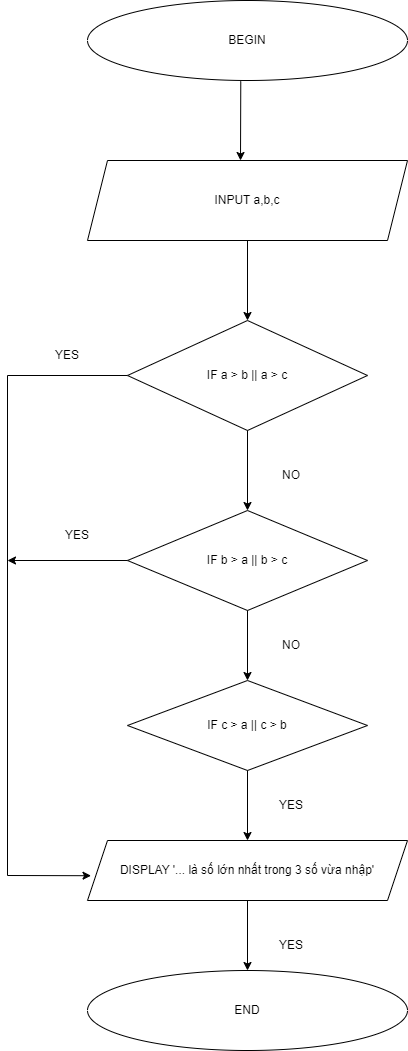

The diagram above was exported from draw.io. Its source (the exported page's mxGraphModel, read from the mxfile embedded in the PNG):
<mxGraphModel dx="994" dy="564" grid="1" gridSize="10" guides="1" tooltips="1" connect="1" arrows="1" fold="1" page="1" pageScale="1" pageWidth="827" pageHeight="1169" math="0" shadow="0">
  <root>
    <mxCell id="WIyWlLk6GJQsqaUBKTNV-0" />
    <mxCell id="WIyWlLk6GJQsqaUBKTNV-1" parent="WIyWlLk6GJQsqaUBKTNV-0" />
    <mxCell id="QbsJgWJqFWnA2SXG8Loi-0" value="BEGIN" style="ellipse;whiteSpace=wrap;html=1;" vertex="1" parent="WIyWlLk6GJQsqaUBKTNV-1">
      <mxGeometry x="240" y="40" width="320" height="80" as="geometry" />
    </mxCell>
    <mxCell id="QbsJgWJqFWnA2SXG8Loi-1" value="" style="endArrow=classic;html=1;rounded=0;exitX=0.479;exitY=1.01;exitDx=0;exitDy=0;exitPerimeter=0;" edge="1" parent="WIyWlLk6GJQsqaUBKTNV-1" source="QbsJgWJqFWnA2SXG8Loi-0">
      <mxGeometry width="50" height="50" relative="1" as="geometry">
        <mxPoint x="380" y="170" as="sourcePoint" />
        <mxPoint x="393" y="200" as="targetPoint" />
      </mxGeometry>
    </mxCell>
    <mxCell id="QbsJgWJqFWnA2SXG8Loi-2" value="INPUT a,b,c" style="shape=parallelogram;perimeter=parallelogramPerimeter;whiteSpace=wrap;html=1;fixedSize=1;" vertex="1" parent="WIyWlLk6GJQsqaUBKTNV-1">
      <mxGeometry x="240" y="200" width="320" height="80" as="geometry" />
    </mxCell>
    <mxCell id="QbsJgWJqFWnA2SXG8Loi-3" value="IF a &amp;gt; b || a &amp;gt; c" style="rhombus;whiteSpace=wrap;html=1;" vertex="1" parent="WIyWlLk6GJQsqaUBKTNV-1">
      <mxGeometry x="280" y="360" width="240" height="110" as="geometry" />
    </mxCell>
    <mxCell id="QbsJgWJqFWnA2SXG8Loi-4" value="IF b &amp;gt; a || b &amp;gt; c" style="rhombus;whiteSpace=wrap;html=1;" vertex="1" parent="WIyWlLk6GJQsqaUBKTNV-1">
      <mxGeometry x="280" y="550" width="240" height="100" as="geometry" />
    </mxCell>
    <mxCell id="QbsJgWJqFWnA2SXG8Loi-6" value="IF c &amp;gt; a || c &amp;gt; b" style="rhombus;whiteSpace=wrap;html=1;" vertex="1" parent="WIyWlLk6GJQsqaUBKTNV-1">
      <mxGeometry x="280" y="720" width="240" height="90" as="geometry" />
    </mxCell>
    <mxCell id="QbsJgWJqFWnA2SXG8Loi-7" value="DISPLAY '... là số lớn nhất trong 3 số vừa nhập'" style="shape=parallelogram;perimeter=parallelogramPerimeter;whiteSpace=wrap;html=1;fixedSize=1;" vertex="1" parent="WIyWlLk6GJQsqaUBKTNV-1">
      <mxGeometry x="240" y="880" width="320" height="60" as="geometry" />
    </mxCell>
    <mxCell id="QbsJgWJqFWnA2SXG8Loi-8" value="END" style="ellipse;whiteSpace=wrap;html=1;" vertex="1" parent="WIyWlLk6GJQsqaUBKTNV-1">
      <mxGeometry x="240" y="1010" width="320" height="80" as="geometry" />
    </mxCell>
    <mxCell id="QbsJgWJqFWnA2SXG8Loi-9" value="" style="endArrow=classic;html=1;rounded=0;exitX=0.5;exitY=1;exitDx=0;exitDy=0;entryX=0.5;entryY=0;entryDx=0;entryDy=0;" edge="1" parent="WIyWlLk6GJQsqaUBKTNV-1" source="QbsJgWJqFWnA2SXG8Loi-2" target="QbsJgWJqFWnA2SXG8Loi-3">
      <mxGeometry width="50" height="50" relative="1" as="geometry">
        <mxPoint x="390" y="350" as="sourcePoint" />
        <mxPoint x="440" y="300" as="targetPoint" />
      </mxGeometry>
    </mxCell>
    <mxCell id="QbsJgWJqFWnA2SXG8Loi-10" value="" style="endArrow=classic;html=1;rounded=0;exitX=0.5;exitY=1;exitDx=0;exitDy=0;entryX=0.5;entryY=0;entryDx=0;entryDy=0;" edge="1" parent="WIyWlLk6GJQsqaUBKTNV-1" source="QbsJgWJqFWnA2SXG8Loi-3" target="QbsJgWJqFWnA2SXG8Loi-4">
      <mxGeometry width="50" height="50" relative="1" as="geometry">
        <mxPoint x="390" y="550" as="sourcePoint" />
        <mxPoint x="440" y="500" as="targetPoint" />
      </mxGeometry>
    </mxCell>
    <mxCell id="QbsJgWJqFWnA2SXG8Loi-11" value="" style="endArrow=classic;html=1;rounded=0;exitX=0;exitY=0.5;exitDx=0;exitDy=0;entryX=0.011;entryY=0.587;entryDx=0;entryDy=0;entryPerimeter=0;" edge="1" parent="WIyWlLk6GJQsqaUBKTNV-1" source="QbsJgWJqFWnA2SXG8Loi-3" target="QbsJgWJqFWnA2SXG8Loi-7">
      <mxGeometry width="50" height="50" relative="1" as="geometry">
        <mxPoint x="200" y="470" as="sourcePoint" />
        <mxPoint x="210" y="630" as="targetPoint" />
        <Array as="points">
          <mxPoint x="160" y="415" />
          <mxPoint x="160" y="915" />
        </Array>
      </mxGeometry>
    </mxCell>
    <mxCell id="QbsJgWJqFWnA2SXG8Loi-12" value="YES" style="text;html=1;strokeColor=none;fillColor=none;align=center;verticalAlign=middle;whiteSpace=wrap;rounded=0;" vertex="1" parent="WIyWlLk6GJQsqaUBKTNV-1">
      <mxGeometry x="190" y="380" width="60" height="30" as="geometry" />
    </mxCell>
    <mxCell id="QbsJgWJqFWnA2SXG8Loi-13" value="NO" style="text;html=1;strokeColor=none;fillColor=none;align=center;verticalAlign=middle;whiteSpace=wrap;rounded=0;" vertex="1" parent="WIyWlLk6GJQsqaUBKTNV-1">
      <mxGeometry x="414" y="500" width="60" height="30" as="geometry" />
    </mxCell>
    <mxCell id="QbsJgWJqFWnA2SXG8Loi-14" value="" style="endArrow=classic;html=1;rounded=0;exitX=0.5;exitY=1;exitDx=0;exitDy=0;entryX=0.5;entryY=0;entryDx=0;entryDy=0;" edge="1" parent="WIyWlLk6GJQsqaUBKTNV-1" source="QbsJgWJqFWnA2SXG8Loi-4" target="QbsJgWJqFWnA2SXG8Loi-6">
      <mxGeometry width="50" height="50" relative="1" as="geometry">
        <mxPoint x="390" y="720" as="sourcePoint" />
        <mxPoint x="440" y="670" as="targetPoint" />
      </mxGeometry>
    </mxCell>
    <mxCell id="QbsJgWJqFWnA2SXG8Loi-15" value="NO" style="text;html=1;strokeColor=none;fillColor=none;align=center;verticalAlign=middle;whiteSpace=wrap;rounded=0;" vertex="1" parent="WIyWlLk6GJQsqaUBKTNV-1">
      <mxGeometry x="414" y="670" width="60" height="30" as="geometry" />
    </mxCell>
    <mxCell id="QbsJgWJqFWnA2SXG8Loi-16" value="" style="endArrow=classic;html=1;rounded=0;exitX=0;exitY=0.5;exitDx=0;exitDy=0;" edge="1" parent="WIyWlLk6GJQsqaUBKTNV-1" source="QbsJgWJqFWnA2SXG8Loi-4">
      <mxGeometry width="50" height="50" relative="1" as="geometry">
        <mxPoint x="390" y="780" as="sourcePoint" />
        <mxPoint x="160" y="600" as="targetPoint" />
      </mxGeometry>
    </mxCell>
    <mxCell id="QbsJgWJqFWnA2SXG8Loi-18" value="YES" style="text;html=1;strokeColor=none;fillColor=none;align=center;verticalAlign=middle;whiteSpace=wrap;rounded=0;" vertex="1" parent="WIyWlLk6GJQsqaUBKTNV-1">
      <mxGeometry x="200" y="560" width="60" height="30" as="geometry" />
    </mxCell>
    <mxCell id="QbsJgWJqFWnA2SXG8Loi-19" value="" style="endArrow=classic;html=1;rounded=0;exitX=0.5;exitY=1;exitDx=0;exitDy=0;entryX=0.5;entryY=0;entryDx=0;entryDy=0;" edge="1" parent="WIyWlLk6GJQsqaUBKTNV-1" source="QbsJgWJqFWnA2SXG8Loi-6" target="QbsJgWJqFWnA2SXG8Loi-7">
      <mxGeometry width="50" height="50" relative="1" as="geometry">
        <mxPoint x="380" y="870" as="sourcePoint" />
        <mxPoint x="430" y="820" as="targetPoint" />
      </mxGeometry>
    </mxCell>
    <mxCell id="QbsJgWJqFWnA2SXG8Loi-20" value="YES" style="text;html=1;strokeColor=none;fillColor=none;align=center;verticalAlign=middle;whiteSpace=wrap;rounded=0;" vertex="1" parent="WIyWlLk6GJQsqaUBKTNV-1">
      <mxGeometry x="414" y="830" width="60" height="30" as="geometry" />
    </mxCell>
    <mxCell id="QbsJgWJqFWnA2SXG8Loi-21" value="" style="endArrow=classic;html=1;rounded=0;exitX=0.5;exitY=1;exitDx=0;exitDy=0;entryX=0.5;entryY=0;entryDx=0;entryDy=0;" edge="1" parent="WIyWlLk6GJQsqaUBKTNV-1" source="QbsJgWJqFWnA2SXG8Loi-7" target="QbsJgWJqFWnA2SXG8Loi-8">
      <mxGeometry width="50" height="50" relative="1" as="geometry">
        <mxPoint x="390" y="1020" as="sourcePoint" />
        <mxPoint x="440" y="970" as="targetPoint" />
      </mxGeometry>
    </mxCell>
    <mxCell id="QbsJgWJqFWnA2SXG8Loi-22" value="YES" style="text;html=1;strokeColor=none;fillColor=none;align=center;verticalAlign=middle;whiteSpace=wrap;rounded=0;" vertex="1" parent="WIyWlLk6GJQsqaUBKTNV-1">
      <mxGeometry x="414" y="970" width="60" height="30" as="geometry" />
    </mxCell>
  </root>
</mxGraphModel>